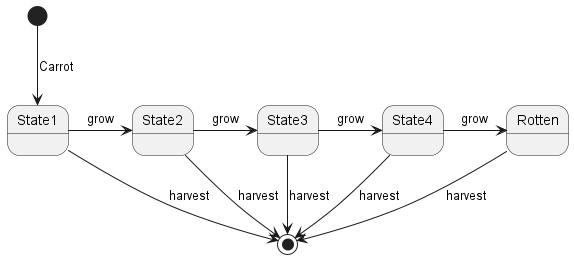

The diagram above was rendered by PlantUML. Its source (embedded in the PNG):
@startuml

[*] --> State1 : Carrot
State1 --> [*] : harvest

State1 -> State2 : grow
State2 --> [*] : harvest

State2 -> State3 : grow
State3 --> [*] : harvest

State3 -> State4 : grow
State4 --> [*] : harvest

State4 -> Rotten : grow
Rotten --> [*] : harvest

@enduml